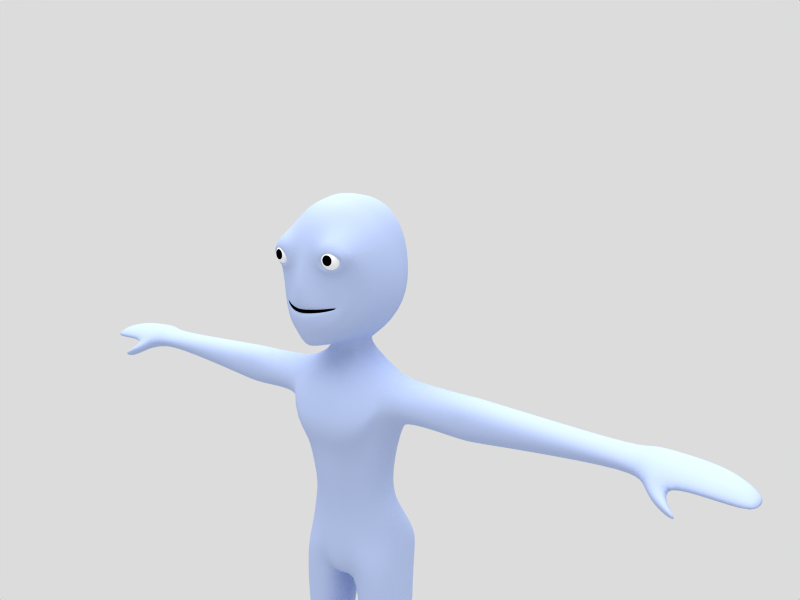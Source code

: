 # Source: tutorial_anim14.blend  (saved by Blender 2.45.0; exported with 4.5.12 LTS)
import bpy
from mathutils import Matrix  # noqa: F401  (used for matrix-valued properties, if any)

bpy.ops.wm.read_factory_settings(use_empty=True)
scene = bpy.context.scene
scene.name = 'Scene'

# ---- collections
col_collection_1 = bpy.data.collections.new('Collection 1'); scene.collection.children.link(col_collection_1)
col_collection_2 = bpy.data.collections.new('Collection 2'); scene.collection.children.link(col_collection_2)

# ---- materials (node trees are filled in below, after node groups)
mat_body = bpy.data.materials.new('Body')
mat_body.alpha_threshold = 0.0
mat_body.diffuse_color = (0.702, 0.7647, 0.9176, 1.0)
mat_body.roughness = 0.0
mat_body.specular_intensity = 0.1
mat_body.line_color = (0.0, 0.0, 0.0, 1.0)
mat_mooth = bpy.data.materials.new('Mooth')
mat_mooth.alpha_threshold = 0.0
mat_mooth.diffuse_color = (0.0, 0.0, 0.0, 1.0)
mat_mooth.roughness = 0.0
mat_mooth.specular_intensity = 0.0
mat_mooth.line_color = (0.0, 0.0, 0.0, 1.0)
mat_eye = bpy.data.materials.new('Eye')
mat_eye.alpha_threshold = 0.0
mat_eye.diffuse_color = (1.0, 1.0, 1.0, 1.0)
mat_eye.roughness = 0.5
mat_eye.line_color = (0.0, 0.0, 0.0, 1.0)
mat_pupil = bpy.data.materials.new('Pupil')
mat_pupil.alpha_threshold = 0.0
mat_pupil.diffuse_color = (0.0, 0.0, 0.0, 1.0)
mat_pupil.roughness = 0.5
mat_pupil.specular_intensity = 0.0
mat_pupil.line_color = (0.0, 0.0, 0.0, 1.0)

# ---- material node trees

# ---- world
world_world = bpy.data.worlds.new('World'); scene.world = world_world
world_world.color = (0.8627, 0.8627, 0.8627)
world_world.use_sun_shadow = False
world_world.sun_shadow_jitter_overblur = 0.0
world_world.cycles.sampling_method = 'MANUAL'
world_world.cycles.sample_map_resolution = 256

# ---- cameras
cam_camera_001 = bpy.data.cameras.new('Camera.001')
cam_camera_001.passepartout_alpha = 0.2
cam_camera_001.clip_end = 100.0
cam_camera_001.lens = 35.0
cam_camera_001.show_passepartout = False
cam_camera_001.show_safe_areas = True
cam_camera_001.dof.focus_distance = 0.0
cam_camera_001.dof.aperture_fstop = 128.0

# ---- lights
light_lamp = bpy.data.lights.new('Lamp', 'SUN')
light_lamp.transmission_factor = 0.0
light_lamp.angle = 1.571
light_lamp.energy = 1.5
light_lamp.shadow_buffer_clip_start = 0.5
light_lamp.shadow_soft_size = 1.0
light_lamp.shadow_cascade_max_distance = 1000.0
light_lamp.cycles.use_multiple_importance_sampling = False

# ---- meshes
me_plane = bpy.data.meshes.new('Plane')
me_plane.from_pydata([(1.011, -0.124, 0.02748), (-1.011, -0.124, 0.02748), (0.7622, -0.19, 0.01633), (-0.7622, -0.19, 0.01633), (0.0, -0.4819, -0.04211), (2.045, 0.5853, 0.2499), (-2.045, 0.5853, 0.2499), (0.0, -0.4831, -0.06311), (0.6036, -0.1095, 1.693), (-0.6036, -0.1095, 1.693), (0.0, -0.7065, 1.347), (1.055, -0.1042, -0.9632), (-1.055, -0.1042, -0.9632), (2.584, 0.9032, 0.3542), (-2.584, 0.9032, 0.3542), (0.0, -0.4557, -1.049), (0.0, -0.2878, 2.648), (0.5328, 0.01689, 2.708), (-0.5328, 0.01689, 2.708), (2.866, 1.308, 0.4206), (-2.866, 1.308, 0.4206), (1.014, 0.09063, -1.315), (-1.014, 0.09063, -1.315), (0.0, -0.3878, -1.533), (0.0, 0.1193, 3.849), (0.8555, 0.09365, 3.908), (-0.8555, 0.09365, 3.908), (3.267, 1.839, 0.4987), (-3.267, 1.839, 0.4987), (0.8977, 0.5107, -1.867), (-0.8977, 0.5107, -1.867), (0.0, -0.2046, -2.366), (1.681, 0.3088, 0.1381), (-1.681, 0.3088, 0.1381), (1.959, 0.4955, -0.5387), (-1.959, 0.4955, -0.5387), (2.039, 0.6948, -0.8913), (-2.039, 0.6948, -0.8913), (2.261, 1.015, -1.223), (-2.261, 1.015, -1.223), (1.662, 0.3134, 0.163), (-1.662, 0.3134, 0.163), (2.201, 0.5605, 1.145), (-2.201, 0.5605, 1.145), (2.879, 1.011, 2.235), (-2.879, 1.011, 2.235), (3.282, 1.199, 3.587), (-3.282, 1.199, 3.587), (0.0, 0.678, 5.095), (1.072, 0.8155, 5.067), (-1.072, 0.8155, 5.067), (0.8173, 0.9152, -2.155), (-0.8173, 0.9152, -2.155), (0.0, 0.5304, -2.448), (3.73, 2.611, 0.5614), (-3.73, 2.611, 0.5614), (2.426, 1.643, -1.429), (-2.426, 1.643, -1.429), (3.409, 2.141, 3.759), (-3.409, 2.141, 3.759), (0.0, 1.649, 6.006), (1.159, 1.872, 5.985), (-1.159, 1.872, 5.985), (0.7258, 3.012, -2.584), (-0.7258, 3.012, -2.584), (0.0, 2.811, -2.626), (3.883, 3.776, 0.659), (-3.883, 3.776, 0.659), (2.62, 3.159, -1.642), (-2.62, 3.159, -1.642), (3.441, 3.344, 3.935), (-3.441, 3.344, 3.935), (1.131, 3.867, 6.452), (-1.131, 3.867, 6.452), (0.0, 3.772, 6.573), (1.188, 4.067, -2.534), (-1.188, 4.067, -2.534), (2.532, 4.684, -1.587), (-2.532, 4.684, -1.587), (3.672, 4.98, 0.7175), (-3.672, 4.98, 0.7175), (3.167, 4.697, 3.909), (-3.167, 4.697, 3.909), (1.289, 0.05926, 0.08488), (-1.289, 0.05926, 0.08488), (1.516, 0.219, 1.599), (-1.516, 0.219, 1.599), (1.594, 0.1532, 1.955), (-1.594, 0.1532, 1.955), (2.008, 0.2746, 4.335), (-2.008, 0.2746, 4.335), (2.155, 1.394, 4.865), (-2.155, 1.394, 4.865), (2.4, 2.606, 5.243), (-2.4, 2.606, 5.243), (2.395, 4.276, 5.528), (-2.395, 4.276, 5.528), (1.609, 0.5233, 2.923), (-1.609, 0.5233, 2.923), (1.726, 0.4682, 3.14), (-1.726, 0.4682, 3.14), (2.213, 0.6557, 2.807), (-2.213, 0.6557, 2.807), (2.359, 0.797, 3.175), (-2.359, 0.797, 3.175), (1.782, 0.5051, 2.719), (-1.782, 0.5051, 2.719), (2.031, 0.6142, 3.235), (-2.031, 0.6142, 3.235), (1.437, -0.1031, 3.154), (-1.437, -0.1031, 3.154), (1.344, -0.01385, 2.78), (-1.344, -0.01385, 2.78), (2.5, 0.3834, 2.609), (-2.5, 0.3834, 2.609), (2.706, 0.205, 3.264), (-2.706, 0.205, 3.264), (1.669, 0.03992, 2.47), (-1.669, 0.03992, 2.47), (1.955, -0.1156, 3.367), (-1.955, -0.1156, 3.367), (1.212, -0.07182, 3.596), (-1.212, -0.07182, 3.596), (1.052, -0.03265, 2.738), (-1.052, -0.03265, 2.738), (2.722, 0.6463, 2.487), (-2.722, 0.6463, 2.487), (3.027, 0.5529, 3.458), (-3.027, 0.5529, 3.458), (1.653, 0.03273, 2.252), (-1.653, 0.03273, 2.252), (1.954, 0.0282, 3.919), (-1.954, 0.0282, 3.919), (0.988, 5.937, 6.027), (-0.988, 5.937, 6.027), (0.0, 5.839, 6.166), (0.0, 5.371, -2.125), (0.4778, 5.262, -2.049), (-0.4778, 5.262, -2.049), (1.891, 6.344, -1.304), (-1.891, 6.344, -1.304), (2.577, 6.899, 0.7772), (-2.577, 6.899, 0.7772), (2.586, 6.683, 3.696), (-2.586, 6.683, 3.696), (1.904, 6.316, 5.167), (-1.904, 6.316, 5.167), (0.0, 7.264, -0.9304), (0.0, 8.308, 0.7621), (0.0, 8.454, 3.466), (0.0, 7.838, 4.852), (0.8385, 2.679, -0.5772), (-0.8385, 2.679, -0.5772), (0.0, 2.679, -0.6428), (0.9759, 2.679, -1.13), (-0.9759, 2.679, -1.13), (0.0, 2.679, -1.24), (1.316, 2.683, -0.9376), (-1.316, 2.683, -0.9376), (1.502, 2.703, -0.7339), (-1.502, 2.703, -0.7339), (1.377, 2.689, -0.5953), (-1.377, 2.689, -0.5953), (1.165, 2.679, -0.5769), (-1.165, 2.679, -0.5769), (0.7883, 0.2587, 0.2008), (-0.7883, 0.2587, 0.2008), (0.0, 0.001872, 0.1669), (0.0, -0.0359, -0.08691), (0.9938, 0.3285, -0.007552), (-0.9938, 0.3285, -0.007552), (1.506, 0.5735, 0.08982), (-1.506, 0.5735, 0.08982), (1.762, 0.7291, 0.1885), (-1.762, 0.7291, 0.1885), (1.512, 0.5823, 0.1751), (-1.512, 0.5823, 0.1751), (1.269, 0.4659, 0.1856), (-1.269, 0.4659, 0.1856), (0.7915, -0.2695, 0.452), (-0.7915, -0.2695, 0.452), (0.0, -0.6358, 0.5753), (1.023, -0.2021, -0.3781), (-1.023, -0.2021, -0.3781), (2.311, 0.7098, 0.3618), (-2.311, 0.7098, 0.3618), (0.0, -0.5631, -0.4735), (1.777, 0.4024, -0.1248), (-1.777, 0.4024, -0.1248), (1.901, 0.5002, 0.4267), (-1.901, 0.5002, 0.4267), (1.426, 0.146, 0.4516), (-1.426, 0.146, 0.4516), (0.7271, 3.016, -3.1), (-0.7271, 3.016, -3.1), (0.0, 2.858, -3.103), (1.129, 4.072, -3.084), (-1.129, 4.072, -3.084), (0.7323, 4.912, -3.104), (-0.7323, 4.912, -3.104), (0.0, 4.969, -3.103), (1.454, 1.406, -4.917), (-1.454, 1.406, -4.917), (0.0, 1.266, -5.024), (3.556, 4.16, -4.225), (-3.556, 4.16, -4.225), (1.459, 6.567, -4.804), (-1.459, 6.567, -4.804), (0.0, 6.447, -4.508), (0.0, 2.732, 6.295), (1.145, 2.889, 6.223), (-1.145, 2.889, 6.223), (1.038, 3.221, -2.553), (-1.038, 3.221, -2.553), (3.776, 4.39, 0.6888), (-3.776, 4.39, 0.6888), (2.575, 3.937, -1.614), (-2.575, 3.937, -1.614), (3.301, 4.034, 3.922), (-3.301, 4.034, 3.922), (2.398, 3.458, 5.388), (-2.398, 3.458, 5.388), (1.054, 3.185, -3.107), (-1.054, 3.185, -3.107), (3.319, 2.585, -4.932), (-3.319, 2.585, -4.932), (0.0, 4.806, 6.369), (1.06, 4.902, 6.239), (-1.06, 4.902, 6.239), (0.8942, 4.735, -2.328), (-0.8942, 4.735, -2.328), (3.125, 5.94, 0.7473), (-3.125, 5.94, 0.7473), (2.211, 5.547, -1.441), (-2.211, 5.547, -1.441), (2.876, 5.69, 3.802), (-2.876, 5.69, 3.802), (2.15, 5.296, 5.347), (-2.15, 5.296, 5.347), (0.9503, 4.781, -3.106), (-0.9503, 4.781, -3.106), (3.312, 5.426, -4.971), (-3.312, 5.426, -4.971), (1.587, 0.5376, -7.762), (-1.587, 0.5376, -7.762), (0.0, 0.5013, -7.697), (3.057, 1.241, -7.462), (-3.057, 1.241, -7.462), (0.9414, 6.588, -7.534), (-0.9414, 6.588, -7.534), (0.0, 6.192, -7.74), (2.17, 6.263, -6.84), (-2.17, 6.263, -6.84), (3.493, 2.223, -6.002), (-3.493, 2.223, -6.002), (3.268, 5.775, -6.006), (-3.268, 5.775, -6.006), (1.81, 5.838, -8.679), (-1.81, 5.838, -8.679), (3.208, 5.397, -7.097), (-3.208, 5.397, -7.097), (2.356, 2.038, -8.748), (-2.356, 2.038, -8.748), (3.342, 2.504, -7.067), (-3.342, 2.504, -7.067), (1.425, 1.324, -8.954), (-1.425, 1.324, -8.954), (0.0, 1.106, -8.981), (0.7809, 6.16, -8.977), (-0.7809, 6.16, -8.977), (0.0, 5.803, -8.988), (1.402, 5.439, -11.8), (-1.402, 5.439, -11.8), (2.184, 5.123, -11.87), (-2.184, 5.123, -11.87), (1.809, 2.113, -11.64), (-1.809, 2.113, -11.64), (2.487, 2.933, -11.75), (-2.487, 2.933, -11.75), (0.0, 1.342, -11.16), (0.7391, 1.577, -11.28), (-0.7391, 1.577, -11.28), (0.0, 5.373, -11.17), (0.696, 5.727, -11.63), (-0.696, 5.727, -11.63), (3.568, 4.013, -7.786), (-3.568, 4.013, -7.786), (2.541, 3.96, -11.79), (-2.541, 3.96, -11.79), (5.123, 4.156, -4.417), (-5.123, 4.156, -4.417), (4.964, 2.881, -5.116), (-4.964, 2.881, -5.116), (4.958, 5.167, -5.11), (-4.958, 5.167, -5.11), (4.911, 2.529, -6.01), (-4.911, 2.529, -6.01), (4.92, 5.49, -6.007), (-4.92, 5.49, -6.007), (4.869, 5.167, -6.646), (-4.869, 5.167, -6.646), (4.875, 2.848, -6.644), (-4.875, 2.848, -6.644), (4.964, 4.049, -7.243), (-4.964, 4.049, -7.243), (8.312, 4.21, -4.601), (-8.312, 4.21, -4.601), (8.128, 3.065, -5.118), (-8.128, 3.065, -5.118), (8.111, 5.178, -5.105), (-8.111, 5.178, -5.105), (8.126, 2.869, -6.199), (-8.126, 2.869, -6.199), (8.12, 5.497, -6.178), (-8.12, 5.497, -6.178), (8.087, 5.185, -6.927), (-8.087, 5.185, -6.927), (8.104, 3.087, -6.944), (-8.104, 3.087, -6.944), (8.204, 4.142, -7.482), (-8.204, 4.142, -7.482), (9.327, 4.202, -4.603), (-9.327, 4.202, -4.603), (9.145, 3.064, -5.118), (-9.145, 3.064, -5.118), (9.128, 5.178, -5.104), (-9.128, 5.178, -5.104), (9.143, 2.87, -6.197), (-9.143, 2.87, -6.197), (9.137, 5.497, -6.177), (-9.137, 5.497, -6.177), (9.105, 5.186, -6.923), (-9.105, 5.186, -6.923), (9.123, 3.09, -6.94), (-9.123, 3.09, -6.94), (9.221, 4.137, -7.482), (-9.221, 4.137, -7.482), (12.98, 4.129, -4.795), (-12.98, 4.129, -4.795), (12.83, 3.198, -5.186), (-12.83, 3.198, -5.186), (12.83, 4.881, -5.176), (-12.83, 4.881, -5.176), (12.79, 2.956, -5.858), (-12.79, 2.956, -5.858), (12.8, 5.121, -5.843), (-12.8, 5.121, -5.843), (12.76, 4.881, -6.547), (-12.76, 4.881, -6.547), (12.77, 3.193, -6.558), (-12.77, 3.193, -6.558), (12.83, 4.058, -6.993), (-12.83, 4.058, -6.993), (18.84, 4.078, -5.103), (-18.84, 4.078, -5.103), (18.76, 3.347, -5.339), (-18.76, 3.347, -5.339), (18.76, 4.551, -5.333), (-18.76, 4.551, -5.333), (18.74, 3.026, -5.746), (-18.74, 3.026, -5.746), (18.74, 4.696, -5.737), (-18.74, 4.696, -5.737), (18.71, 4.551, -6.139), (-18.71, 4.551, -6.139), (18.72, 3.366, -6.156), (-18.72, 3.366, -6.156), (18.76, 3.994, -6.35), (-18.76, 3.994, -6.35), (8.638, 3.076, -5.116), (-8.638, 3.076, -5.116), (8.82, 4.212, -4.601), (-8.82, 4.212, -4.601), (8.621, 5.181, -5.103), (-8.621, 5.181, -5.103), (8.637, 2.957, -6.194), (-8.637, 2.957, -6.194), (8.63, 5.899, -6.183), (-8.63, 5.899, -6.183), (8.599, 5.189, -6.919), (-8.599, 5.189, -6.919), (8.617, 3.115, -6.936), (-8.617, 3.115, -6.936), (8.717, 4.147, -7.474), (-8.717, 4.147, -7.474), (19.38, 3.945, -4.762), (-19.38, 3.945, -4.762), (19.21, 2.909, -5.088), (-19.21, 2.909, -5.088), (19.21, 4.906, -5.079), (-19.21, 4.906, -5.079), (19.68, 2.027, -5.808), (-19.68, 2.027, -5.808), (19.17, 5.153, -5.76), (-19.17, 5.153, -5.76), (19.1, 4.907, -6.259), (-19.1, 4.907, -6.259), (19.63, 2.815, -6.459), (-19.63, 2.815, -6.459), (19.19, 3.988, -6.495), (-19.19, 3.988, -6.495), (24.39, 3.794, -5.446), (-24.39, 3.794, -5.446), (24.32, 2.932, -5.549), (-24.32, 2.932, -5.549), (23.43, 4.573, -5.484), (-23.43, 4.573, -5.484), (24.22, 2.335, -6.047), (-24.22, 2.335, -6.047), (23.45, 4.798, -5.88), (-23.45, 4.798, -5.88), (24.0, 4.509, -6.168), (-24.0, 4.509, -6.168), (25.01, 2.839, -6.357), (-25.01, 2.839, -6.357), (25.06, 3.753, -6.278), (-25.06, 3.753, -6.278), (20.81, 2.712, -5.203), (-20.81, 2.712, -5.203), (20.93, 3.957, -4.856), (-20.93, 3.957, -4.856), (20.79, 4.918, -5.17), (-20.79, 4.918, -5.17), (20.66, 2.106, -5.865), (-20.66, 2.106, -5.865), (20.78, 5.164, -5.672), (-20.78, 5.164, -5.672), (20.79, 4.919, -5.981), (-20.79, 4.919, -5.981), (20.62, 2.978, -6.154), (-20.62, 2.978, -6.154), (20.94, 3.864, -6.054), (-20.94, 3.864, -6.054), (22.67, 2.811, -5.284), (-22.67, 2.811, -5.284), (22.73, 3.895, -5.031), (-22.73, 3.895, -5.031), (22.34, 4.84, -5.243), (-22.34, 4.84, -5.243), (22.57, 2.006, -5.881), (-22.57, 2.006, -5.881), (22.26, 5.062, -5.644), (-22.26, 5.062, -5.644), (22.35, 4.822, -5.961), (-22.35, 4.822, -5.961), (22.58, 2.781, -6.077), (-22.58, 2.781, -6.077), (22.73, 3.785, -5.98), (-22.73, 3.785, -5.98), (21.13, 1.347, -6.366), (-21.13, 1.347, -6.366), (21.02, 2.0, -6.61), (-21.02, 2.0, -6.61), (20.14, 2.134, -6.768), (-20.14, 2.134, -6.768), (20.17, 1.519, -6.291), (-20.17, 1.519, -6.291), (21.18, 1.674, -7.17), (-21.18, 1.674, -7.17), (21.2, 1.275, -6.84), (-21.2, 1.275, -6.84), (21.75, 1.192, -6.874), (-21.75, 1.192, -6.874), (21.73, 1.59, -7.124), (-21.73, 1.59, -7.124), (1.737, 5.399, -13.56), (-1.737, 5.399, -13.56), (2.646, 4.988, -13.44), (-2.646, 4.988, -13.44), (1.802, 2.359, -13.54), (-1.802, 2.359, -13.54), (2.688, 2.9, -13.43), (-2.688, 2.9, -13.43), (0.0, 1.734, -13.98), (0.7267, 1.935, -13.84), (-0.7267, 1.935, -13.84), (0.0, 5.28, -14.45), (0.7727, 5.702, -14.05), (-0.7727, 5.702, -14.05), (3.415, 3.923, -13.57), (-3.415, 3.923, -13.57), (2.496, 7.047, -16.48), (-2.496, 7.047, -16.48), (3.42, 6.304, -15.71), (-3.42, 6.304, -15.71), (2.152, 2.282, -15.77), (-2.152, 2.282, -15.77), (2.979, 2.846, -15.44), (-2.979, 2.846, -15.44), (0.0, 1.38, -16.89), (1.093, 1.761, -16.33), (-1.093, 1.761, -16.33), (0.0, 6.833, -16.61), (1.166, 7.487, -16.8), (-1.166, 7.487, -16.8), (3.658, 3.936, -14.94), (-3.658, 3.936, -14.94), (1.012, 2.268, -18.2), (-1.012, 2.268, -18.2), (0.0, 1.675, -18.36), (0.9298, 6.83, -18.48), (-0.9298, 6.83, -18.48), (0.0, 6.708, -17.59), (3.443, 6.025, -17.27), (-3.443, 6.025, -17.27), (2.418, 6.476, -18.11), (-2.418, 6.476, -18.11), (3.105, 2.235, -17.1), (-3.105, 2.235, -17.1), (3.473, 2.77, -17.0), (-3.473, 2.77, -17.0), (2.336, 1.947, -17.41), (-2.336, 1.947, -17.41), (3.707, 3.928, -16.8), (-3.707, 3.928, -16.8), (0.5632, 3.686, -18.36), (-0.5632, 3.686, -18.36), (0.0, 3.532, -18.54), (3.261, 3.069, -39.62), (-3.261, 3.069, -39.62), (3.296, 3.247, -39.77), (-3.296, 3.247, -39.77), (2.654, 2.924, -39.41), (-2.654, 2.924, -39.41), (3.671, 3.776, -39.87), (-3.671, 3.776, -39.87), (3.092, 4.668, -39.79), (-3.092, 4.668, -39.79), (1.995, 3.042, -39.57), (-1.995, 3.042, -39.57), (2.175, 4.661, -39.82), (-2.175, 4.661, -39.82), (1.634, 3.749, -39.97), (-1.634, 3.749, -39.97), (2.701, 4.983, -39.37), (-2.701, 4.983, -39.37), (3.13, 2.183, -20.89), (-3.13, 2.183, -20.89), (3.64, 2.676, -20.86), (-3.64, 2.676, -20.86), (2.36, 1.953, -20.91), (-2.36, 1.953, -20.91), (4.077, 3.873, -20.86), (-4.077, 3.873, -20.86), (3.652, 5.431, -20.86), (-3.652, 5.431, -20.86), (1.293, 2.178, -20.87), (-1.293, 2.178, -20.87), (1.4, 5.59, -20.85), (-1.4, 5.59, -20.85), (0.4674, 3.802, -20.86), (-0.4674, 3.802, -20.86), (2.683, 5.923, -20.86), (-2.683, 5.923, -20.86), (2.99, 2.579, -26.81), (-2.99, 2.579, -26.81), (3.365, 2.986, -26.81), (-3.365, 2.986, -26.81), (2.431, 2.161, -26.81), (-2.431, 2.161, -26.81), (3.691, 3.83, -26.81), (-3.691, 3.83, -26.81), (3.396, 4.966, -26.82), (-3.396, 4.966, -26.82), (1.653, 2.612, -26.81), (-1.653, 2.612, -26.81), (1.885, 5.111, -26.81), (-1.885, 5.111, -26.81), (1.33, 3.795, -26.81), (-1.33, 3.795, -26.81), (2.748, 5.214, -26.82), (-2.748, 5.214, -26.82), (2.981, 2.641, -27.18), (-2.981, 2.641, -27.18), (3.358, 3.035, -27.18), (-3.358, 3.035, -27.18), (2.418, 2.394, -27.18), (-2.418, 2.394, -27.18), (3.686, 3.851, -27.19), (-3.686, 3.851, -27.19), (3.392, 4.966, -27.19), (-3.392, 4.966, -27.19), (1.633, 2.672, -27.17), (-1.633, 2.672, -27.17), (1.864, 5.111, -27.19), (-1.864, 5.111, -27.19), (1.301, 3.825, -27.18), (-1.301, 3.825, -27.18), (2.738, 5.33, -27.19), (-2.738, 5.33, -27.19), (2.992, 2.529, -26.36), (-2.992, 2.529, -26.36), (3.366, 2.951, -26.36), (-3.366, 2.951, -26.36), (2.436, 2.295, -26.36), (-2.436, 2.295, -26.36), (3.69, 3.826, -26.36), (-3.69, 3.826, -26.36), (3.396, 4.966, -26.36), (-3.396, 4.966, -26.36), (1.667, 2.562, -26.36), (-1.667, 2.562, -26.36), (1.9, 5.111, -26.36), (-1.9, 5.111, -26.36), (1.353, 3.782, -26.36), (-1.353, 3.782, -26.36), (2.751, 5.33, -26.37), (-2.751, 5.33, -26.37), (2.987, 2.813, -29.96), (-2.987, 2.813, -29.96), (3.46, 3.23, -29.98), (-3.46, 3.23, -29.98), (2.351, 2.581, -29.95), (-2.351, 2.581, -29.95), (3.879, 4.082, -30.0), (-3.879, 4.082, -30.0), (3.517, 5.302, -30.02), (-3.517, 5.302, -30.02), (1.518, 2.807, -29.95), (-1.518, 2.807, -29.95), (1.558, 5.477, -30.01), (-1.558, 5.477, -30.01), (0.8264, 4.055, -29.98), (-0.8264, 4.055, -29.98), (2.69, 5.726, -30.03), (-2.69, 5.726, -30.03), (4.433, 0.9494, -39.98), (-4.433, 0.9494, -39.98), (2.73, 0.9457, -39.63), (-2.73, 0.9457, -39.63), (1.896, 0.8519, -39.86), (-1.896, 0.8519, -39.86), (2.497, -1.176, -40.18), (-2.497, -1.176, -40.18), (4.77, -0.7042, -40.43), (-4.77, -0.7042, -40.43), (1.575, -0.8851, -40.35), (-1.575, -0.8851, -40.35), (2.513, -2.099, -40.42), (-2.513, -2.099, -40.42), (4.492, -1.536, -40.58), (-4.492, -1.536, -40.58), (1.787, -1.914, -40.5), (-1.787, -1.914, -40.5), (4.492, -2.18, -41.07), (-4.492, -2.18, -41.07), (2.515, -2.743, -40.99), (-2.515, -2.743, -40.99), (1.702, -2.431, -40.99), (-1.702, -2.431, -40.99), (5.044, -0.8082, -41.08), (-5.044, -0.8082, -41.08), (2.508, -1.016, -40.98), (-2.508, -1.016, -40.98), (1.312, -0.9056, -41.01), (-1.312, -0.9056, -41.01), (4.811, 0.9453, -41.08), (-4.811, 0.9453, -41.08), (2.503, 0.853, -40.87), (-2.503, 0.853, -40.87), (1.816, 0.9465, -40.88), (-1.816, 0.9465, -40.88), (2.515, 2.845, -40.99), (-2.515, 2.845, -40.99), (4.082, 2.947, -41.0), (-4.082, 2.947, -41.0), (1.799, 3.006, -40.99), (-1.799, 3.006, -40.99), (3.989, 4.681, -40.99), (-3.989, 4.681, -40.99), (2.694, 5.566, -41.01), (-2.694, 5.566, -41.01), (1.68, 4.584, -40.99), (-1.68, 4.584, -40.99), (3.882, 3.844, -40.99), (-3.882, 3.844, -40.99), (2.562, 3.876, -40.99), (-2.562, 3.876, -40.99), (1.799, 3.873, -41.0), (-1.799, 3.873, -41.0), (4.041, 3.195, -40.99), (-4.041, 3.195, -40.99), (2.531, 3.191, -40.99), (-2.531, 3.191, -40.99), (1.802, 3.296, -40.99), (-1.802, 3.296, -40.99), (3.068, 3.127, -39.18), (-3.068, 3.127, -39.18), (3.164, 3.309, -39.18), (-3.164, 3.309, -39.18), (2.65, 2.979, -39.17), (-2.65, 2.979, -39.17), (3.298, 3.789, -39.17), (-3.298, 3.789, -39.17), (3.109, 4.636, -39.18), (-3.109, 4.636, -39.18), (2.04, 3.101, -39.18), (-2.04, 3.101, -39.18), (2.151, 4.694, -39.18), (-2.151, 4.694, -39.18), (1.833, 3.762, -39.17), (-1.833, 3.762, -39.17), (2.701, 5.013, -39.17), (-2.701, 5.013, -39.17)], [], [(10, 8, 17, 16), (18, 9, 10, 16), (15, 23, 21, 11), (22, 23, 15, 12), (16, 17, 25, 24), (26, 18, 16, 24), (23, 31, 29, 21), (30, 31, 23, 22), (13, 34, 36, 19), (37, 35, 14, 20), (34, 11, 21, 36), (22, 12, 35, 37), (19, 36, 38, 27), (39, 37, 20, 28), (36, 21, 29, 38), (30, 22, 37, 39), (13, 19, 44, 42), (45, 20, 14, 43), (19, 27, 46, 44), (47, 28, 20, 45), (25, 49, 48, 24), (48, 50, 26, 24), (31, 53, 51, 29), (52, 53, 31, 30), (38, 56, 54, 27), (55, 57, 39, 28), (29, 51, 56, 38), (57, 52, 30, 39), (27, 54, 58, 46), (59, 55, 28, 47), (49, 61, 60, 48), (60, 62, 50, 48), (53, 65, 63, 51), (64, 65, 53, 52), (56, 68, 66, 54), (67, 69, 57, 55), (51, 63, 68, 56), (69, 64, 52, 57), (54, 66, 70, 58), (71, 67, 55, 59), (42, 44, 87, 85), (88, 45, 43, 86), (85, 87, 17, 8), (18, 88, 86, 9), (46, 58, 91, 89), (92, 59, 47, 90), (89, 91, 49, 25), (50, 92, 90, 26), (58, 70, 93, 91), (94, 71, 59, 92), (91, 93, 61, 49), (62, 94, 92, 50), (109, 111, 97, 99), (98, 112, 110, 100), (113, 115, 103, 101), (104, 116, 114, 102), (111, 117, 105, 97), (106, 118, 112, 98), (117, 113, 101, 105), (102, 114, 118, 106), (119, 109, 99, 107), (100, 110, 120, 108), (115, 119, 107, 103), (108, 120, 116, 104), (25, 17, 123, 121), (124, 18, 26, 122), (121, 123, 111, 109), (112, 124, 122, 110), (44, 46, 127, 125), (128, 47, 45, 126), (125, 127, 115, 113), (116, 128, 126, 114), (17, 87, 129, 123), (130, 88, 18, 124), (123, 129, 117, 111), (118, 130, 124, 112), (87, 44, 125, 129), (126, 45, 88, 130), (129, 125, 113, 117), (114, 126, 130, 118), (89, 25, 121, 131), (122, 26, 90, 132), (131, 121, 109, 119), (110, 122, 132, 120), (46, 89, 131, 127), (132, 90, 47, 128), (127, 131, 119, 115), (120, 132, 128, 116), (139, 147, 148, 141), (148, 147, 140, 142), (141, 148, 149, 143), (149, 148, 142, 144), (143, 149, 150, 145), (150, 149, 144, 146), (133, 145, 150), (150, 146, 134), (133, 150, 135), (135, 150, 134), (137, 147, 139), (140, 147, 138), (136, 147, 137), (138, 147, 136), (157, 159, 161), (162, 160, 158), (154, 157, 161, 163), (162, 158, 155, 164), (151, 154, 163), (164, 155, 152), (151, 153, 156, 154), (156, 153, 152, 155), (2, 4, 167, 165), (167, 4, 3, 166), (165, 167, 153, 151), (153, 167, 166, 152), (7, 0, 169, 168), (170, 1, 7, 168), (168, 169, 154, 156), (155, 170, 168, 156), (0, 32, 171, 169), (172, 33, 1, 170), (169, 171, 157, 154), (158, 172, 170, 155), (32, 5, 173, 171), (174, 6, 33, 172), (171, 173, 159, 157), (160, 174, 172, 158), (5, 40, 175, 173), (176, 41, 6, 174), (173, 175, 161, 159), (162, 176, 174, 160), (83, 2, 165, 177), (166, 3, 84, 178), (177, 165, 151, 163), (152, 166, 178, 164), (40, 83, 177, 175), (178, 84, 41, 176), (175, 177, 163, 161), (164, 178, 176, 162), (4, 2, 179, 181), (180, 3, 4, 181), (181, 179, 8, 10), (9, 180, 181, 10), (0, 7, 186, 182), (186, 7, 1, 183), (182, 186, 15, 11), (15, 186, 183, 12), (5, 32, 187, 184), (188, 33, 6, 185), (184, 187, 34, 13), (35, 188, 185, 14), (11, 34, 187, 182), (188, 35, 12, 183), (32, 0, 182, 187), (183, 1, 33, 188), (40, 5, 184, 189), (185, 6, 41, 190), (189, 184, 13, 42), (14, 185, 190, 43), (83, 40, 189, 191), (190, 41, 84, 192), (191, 189, 42, 85), (43, 190, 192, 86), (2, 83, 191, 179), (192, 84, 3, 180), (179, 191, 85, 8), (86, 192, 180, 9), (63, 65, 195, 193), (195, 65, 64, 194), (136, 137, 198, 200), (199, 138, 136, 200), (193, 195, 203, 201), (203, 195, 194, 202), (200, 198, 206, 208), (207, 199, 200, 208), (61, 210, 209, 60), (209, 211, 62, 60), (210, 72, 74, 209), (74, 73, 211, 209), (68, 216, 214, 66), (215, 217, 69, 67), (216, 77, 79, 214), (80, 78, 217, 215), (63, 212, 216, 68), (217, 213, 64, 69), (212, 75, 77, 216), (78, 76, 213, 217), (66, 214, 218, 70), (219, 215, 67, 71), (214, 79, 81, 218), (82, 80, 215, 219), (70, 218, 220, 93), (221, 219, 71, 94), (218, 81, 95, 220), (96, 82, 219, 221), (93, 220, 210, 61), (211, 221, 94, 62), (220, 95, 72, 210), (73, 96, 221, 211), (75, 212, 222, 196), (223, 213, 76, 197), (212, 63, 193, 222), (194, 64, 213, 223), (196, 222, 224, 204), (225, 223, 197, 205), (222, 193, 201, 224), (202, 194, 223, 225), (72, 227, 226, 74), (226, 228, 73, 74), (227, 133, 135, 226), (135, 134, 228, 226), (77, 233, 231, 79), (232, 234, 78, 80), (233, 139, 141, 231), (142, 140, 234, 232), (75, 229, 233, 77), (234, 230, 76, 78), (229, 137, 139, 233), (140, 138, 230, 234), (79, 231, 235, 81), (236, 232, 80, 82), (231, 141, 143, 235), (144, 142, 232, 236), (95, 237, 227, 72), (228, 238, 96, 73), (237, 145, 133, 227), (134, 146, 238, 228), (81, 235, 237, 95), (238, 236, 82, 96), (235, 143, 145, 237), (146, 144, 236, 238), (137, 229, 239, 198), (240, 230, 138, 199), (229, 75, 196, 239), (197, 76, 230, 240), (198, 239, 241, 206), (242, 240, 199, 207), (239, 196, 204, 241), (205, 197, 240, 242), (201, 203, 245, 243), (245, 203, 202, 244), (224, 201, 243, 246), (244, 202, 225, 247), (208, 206, 248, 250), (249, 207, 208, 250), (206, 241, 251, 248), (252, 242, 207, 249), (241, 255, 251), (252, 256, 242), (224, 246, 253), (254, 247, 225), (251, 255, 259, 257), (260, 256, 252, 258), (253, 246, 261, 263), (262, 247, 254, 264), (243, 245, 267, 265), (267, 245, 244, 266), (250, 248, 268, 270), (269, 249, 250, 270), (243, 265, 261, 246), (262, 266, 244, 247), (248, 251, 257, 268), (258, 252, 249, 269), (257, 259, 273, 271), (274, 260, 258, 272), (263, 261, 275, 277), (276, 262, 264, 278), (265, 267, 279, 280), (279, 267, 266, 281), (270, 268, 283, 282), (284, 269, 270, 282), (261, 265, 280, 275), (281, 266, 262, 276), (268, 257, 271, 283), (272, 258, 269, 284), (263, 277, 287, 285), (288, 278, 264, 286), (285, 287, 273, 259), (274, 288, 286, 260), (204, 224, 291, 289), (292, 225, 205, 290), (241, 204, 289, 293), (290, 205, 242, 294), (224, 253, 295, 291), (296, 254, 225, 292), (255, 241, 293, 297), (294, 242, 256, 298), (259, 255, 297, 299), (298, 256, 260, 300), (253, 263, 301, 295), (302, 264, 254, 296), (259, 299, 303, 285), (304, 300, 260, 286), (285, 303, 301, 263), (302, 304, 286, 264), (289, 291, 307, 305), (308, 292, 290, 306), (293, 289, 305, 309), (306, 290, 294, 310), (291, 295, 311, 307), (312, 296, 292, 308), (297, 293, 309, 313), (310, 294, 298, 314), (299, 297, 313, 315), (314, 298, 300, 316), (295, 301, 317, 311), (318, 302, 296, 312), (299, 315, 319, 303), (320, 316, 300, 304), (303, 319, 317, 301), (318, 320, 304, 302), (321, 323, 339, 337), (340, 324, 322, 338), (325, 321, 337, 341), (338, 322, 326, 342), (323, 327, 343, 339), (344, 328, 324, 340), (329, 325, 341, 345), (342, 326, 330, 346), (331, 329, 345, 347), (346, 330, 332, 348), (327, 333, 349, 343), (350, 334, 328, 344), (331, 347, 351, 335), (352, 348, 332, 336), (335, 351, 349, 333), (350, 352, 336, 334), (337, 339, 355, 353), (356, 340, 338, 354), (341, 337, 353, 357), (354, 338, 342, 358), (339, 343, 359, 355), (360, 344, 340, 356), (345, 341, 357, 361), (358, 342, 346, 362), (347, 345, 361, 363), (362, 346, 348, 364), (343, 349, 365, 359), (366, 350, 344, 360), (347, 363, 367, 351), (368, 364, 348, 352), (351, 367, 365, 349), (366, 368, 352, 350), (307, 369, 371, 305), (372, 370, 308, 306), (369, 323, 321, 371), (322, 324, 370, 372), (305, 371, 373, 309), (374, 372, 306, 310), (371, 321, 325, 373), (326, 322, 372, 374), (311, 375, 369, 307), (370, 376, 312, 308), (375, 327, 323, 369), (324, 328, 376, 370), (309, 373, 377, 313), (378, 374, 310, 314), (373, 325, 329, 377), (330, 326, 374, 378), (313, 377, 379, 315), (380, 378, 314, 316), (377, 329, 331, 379), (332, 330, 378, 380), (317, 381, 375, 311), (376, 382, 318, 312), (381, 333, 327, 375), (328, 334, 382, 376), (319, 315, 379, 383), (380, 316, 320, 384), (383, 379, 331, 335), (332, 380, 384, 336), (317, 319, 383, 381), (384, 320, 318, 382), (381, 383, 335, 333), (336, 384, 382, 334), (353, 355, 387, 385), (388, 356, 354, 386), (357, 353, 385, 389), (386, 354, 358, 390), (355, 359, 391, 387), (392, 360, 356, 388), (361, 357, 389, 393), (390, 358, 362, 394), (363, 361, 393, 395), (394, 362, 364, 396), (359, 365, 397, 391), (398, 366, 360, 392), (367, 363, 395, 399), (396, 364, 368, 400), (365, 367, 399, 397), (400, 368, 366, 398), (387, 417, 419, 385), (420, 418, 388, 386), (385, 419, 421, 389), (422, 420, 386, 390), (391, 423, 417, 387), (418, 424, 392, 388), (389, 421, 425, 393), (426, 422, 390, 394), (393, 425, 427, 395), (428, 426, 394, 396), (395, 427, 431, 399), (432, 428, 396, 400), (399, 431, 429, 397), (430, 432, 400, 398), (417, 433, 435, 419), (436, 434, 418, 420), (433, 403, 401, 435), (402, 404, 434, 436), (419, 435, 437, 421), (438, 436, 420, 422), (435, 401, 405, 437), (406, 402, 436, 438), (423, 439, 433, 417), (434, 440, 424, 418), (439, 407, 403, 433), (404, 408, 440, 434), (421, 437, 441, 425), (442, 438, 422, 426), (437, 405, 409, 441), (410, 406, 438, 442), (425, 441, 443, 427), (444, 442, 426, 428), (441, 409, 411, 443), (412, 410, 442, 444), (429, 445, 439, 423), (440, 446, 430, 424), (445, 413, 407, 439), (408, 414, 446, 440), (427, 443, 447, 431), (448, 444, 428, 432), (443, 411, 415, 447), (416, 412, 444, 448), (431, 447, 445, 429), (446, 448, 432, 430), (447, 415, 413, 445), (414, 416, 448, 446), (401, 415, 405), (406, 416, 402), (429, 423, 449, 451), (450, 424, 430, 452), (397, 429, 451, 453), (452, 430, 398, 454), (423, 391, 455, 449), (456, 392, 424, 450), (391, 397, 453, 455), (454, 398, 392, 456), (455, 453, 457, 459), (458, 454, 456, 460), (449, 455, 459, 461), (460, 456, 450, 462), (453, 451, 463, 457), (464, 452, 454, 458), (451, 449, 461, 463), (462, 450, 452, 464), (457, 463, 461, 459), (462, 464, 458, 460), (415, 411, 409), (410, 412, 416), (415, 409, 405), (406, 410, 416), (403, 407, 413), (414, 408, 404), (415, 401, 403, 413), (404, 402, 416, 414), (271, 273, 467, 465), (468, 274, 272, 466), (277, 275, 469, 471), (470, 276, 278, 472), (280, 279, 473, 474), (473, 279, 281, 475), (282, 283, 477, 476), (478, 284, 282, 476), (275, 280, 474, 469), (475, 281, 276, 470), (283, 271, 465, 477), (466, 272, 284, 478), (287, 277, 471, 479), (472, 278, 288, 480), (273, 287, 479, 467), (480, 288, 274, 468), (465, 467, 483, 481), (484, 468, 466, 482), (471, 469, 485, 487), (486, 470, 472, 488), (474, 473, 489, 490), (489, 473, 475, 491), (476, 477, 493, 492), (494, 478, 476, 492), (469, 474, 490, 485), (491, 475, 470, 486), (477, 465, 481, 493), (482, 466, 478, 494), (479, 471, 487, 495), (488, 472, 480, 496), (467, 479, 495, 483), (496, 480, 468, 484), (490, 489, 499, 497), (499, 489, 491, 498), (492, 493, 500, 502), (501, 494, 492, 502), (481, 483, 503, 505), (504, 484, 482, 506), (487, 485, 507, 509), (508, 486, 488, 510), (485, 490, 511, 507), (512, 491, 486, 508), (493, 481, 505, 500), (506, 482, 494, 501), (495, 487, 509, 513), (510, 488, 496, 514), (483, 495, 513, 503), (514, 496, 484, 504), (490, 497, 511), (512, 498, 491), (499, 517, 515, 497), (516, 517, 499, 498), (517, 502, 500, 515), (501, 502, 517, 516), (507, 536, 538, 509), (539, 537, 508, 510), (511, 540, 536, 507), (537, 541, 512, 508), (509, 538, 542, 513), (543, 539, 510, 514), (513, 542, 544, 503), (545, 543, 514, 504), (497, 546, 540, 511), (541, 547, 498, 512), (500, 548, 550, 515), (551, 549, 501, 516), (515, 550, 546, 497), (547, 551, 516, 498), (503, 544, 552, 505), (553, 545, 504, 506), (505, 552, 548, 500), (549, 553, 506, 501), (554, 572, 574, 556), (575, 573, 555, 557), (558, 576, 572, 554), (573, 577, 559, 555), (556, 574, 578, 560), (579, 575, 557, 561), (560, 578, 580, 562), (581, 579, 561, 563), (564, 582, 576, 558), (577, 583, 565, 559), (566, 584, 586, 568), (587, 585, 567, 569), (568, 586, 582, 564), (583, 587, 569, 565), (562, 580, 588, 570), (589, 581, 563, 571), (570, 588, 584, 566), (585, 589, 571, 567), (536, 590, 592, 538), (593, 591, 537, 539), (590, 554, 556, 592), (557, 555, 591, 593), (540, 594, 590, 536), (591, 595, 541, 537), (594, 558, 554, 590), (555, 559, 595, 591), (538, 592, 596, 542), (597, 593, 539, 543), (592, 556, 560, 596), (561, 557, 593, 597), (542, 596, 598, 544), (599, 597, 543, 545), (596, 560, 562, 598), (563, 561, 597, 599), (546, 600, 594, 540), (595, 601, 547, 541), (600, 564, 558, 594), (559, 565, 601, 595), (548, 602, 604, 550), (605, 603, 549, 551), (602, 566, 568, 604), (569, 567, 603, 605), (550, 604, 600, 546), (601, 605, 551, 547), (604, 568, 564, 600), (565, 569, 605, 601), (544, 598, 606, 552), (607, 599, 545, 553), (598, 562, 570, 606), (571, 563, 599, 607), (552, 606, 602, 548), (603, 607, 553, 549), (606, 570, 566, 602), (567, 571, 607, 603), (572, 608, 610, 574), (611, 609, 573, 575), (576, 612, 608, 572), (609, 613, 577, 573), (574, 610, 614, 578), (615, 611, 575, 579), (578, 614, 616, 580), (617, 615, 579, 581), (582, 618, 612, 576), (613, 619, 583, 577), (584, 620, 622, 586), (623, 621, 585, 587), (586, 622, 618, 582), (619, 623, 587, 583), (580, 616, 624, 588), (625, 617, 581, 589), (588, 624, 620, 584), (621, 625, 589, 585), (518, 522, 628, 626), (629, 523, 519, 627), (522, 528, 630, 628), (631, 529, 523, 629), (626, 628, 632, 634), (633, 629, 627, 635), (628, 630, 636, 632), (637, 631, 629, 633), (634, 632, 638, 640), (639, 633, 635, 641), (632, 636, 642, 638), (643, 637, 633, 639), (640, 638, 646, 644), (647, 639, 641, 645), (638, 642, 648, 646), (649, 643, 639, 647), (644, 646, 652, 650), (653, 647, 645, 651), (646, 648, 654, 652), (655, 649, 647, 653), (650, 652, 658, 656), (659, 653, 651, 657), (652, 654, 660, 658), (661, 655, 653, 659), (656, 658, 662, 664), (663, 659, 657, 665), (658, 660, 666, 662), (667, 661, 659, 663), (534, 526, 668, 670), (669, 527, 535, 671), (530, 534, 670, 672), (671, 535, 531, 673), (676, 670, 668, 674), (669, 671, 677, 675), (678, 672, 670, 676), (671, 673, 679, 677), (662, 682, 680, 664), (681, 683, 663, 665), (682, 676, 674, 680), (675, 677, 683, 681), (666, 684, 682, 662), (683, 685, 667, 663), (684, 678, 676, 682), (677, 679, 685, 683), (524, 674, 668, 526), (669, 675, 525, 527), (520, 680, 674, 524), (675, 681, 521, 525), (518, 664, 680, 520), (681, 665, 519, 521), (518, 626, 656, 664), (657, 627, 519, 665), (626, 634, 650, 656), (651, 635, 627, 657), (634, 640, 644, 650), (645, 641, 635, 651), (530, 672, 678, 532), (679, 673, 531, 533), (528, 532, 678, 684), (679, 533, 529, 685), (528, 684, 666), (667, 685, 529), (528, 666, 660, 630), (661, 667, 529, 631), (630, 660, 654, 636), (655, 661, 631, 637), (636, 654, 648, 642), (649, 655, 637, 643), (608, 686, 688, 610), (689, 687, 609, 611), (686, 518, 520, 688), (521, 519, 687, 689), (612, 690, 686, 608), (687, 691, 613, 609), (690, 522, 518, 686), (519, 523, 691, 687), (610, 688, 692, 614), (693, 689, 611, 615), (688, 520, 524, 692), (525, 521, 689, 693), (614, 692, 694, 616), (695, 693, 615, 617), (692, 524, 526, 694), (527, 525, 693, 695), (618, 696, 690, 612), (691, 697, 619, 613), (696, 528, 522, 690), (523, 529, 697, 691), (620, 698, 700, 622), (701, 699, 621, 623), (698, 530, 532, 700), (533, 531, 699, 701), (622, 700, 696, 618), (697, 701, 623, 619), (700, 532, 528, 696), (529, 533, 701, 697), (616, 694, 702, 624), (703, 695, 617, 625), (694, 526, 534, 702), (535, 527, 695, 703), (624, 702, 698, 620), (699, 703, 625, 621), (702, 534, 530, 698), (531, 535, 703, 699)])
me_plane.polygons.foreach_set('use_smooth', [True] * 712)
me_plane.polygons.foreach_set('material_index', [0, 0, 0, 0, 0, 0, 0, 0, 0, 0, 0, 0, 0, 0, 0, 0, 0, 0, 0, 0, 0, 0, 0, 0, 0, 0, 0, 0, 0, 0, 0, 0, 0, 0, 0, 0, 0, 0, 0, 0, 0, 0, 0, 0, 0, 0, 0, 0, 0, 0, 0, 0, 0, 0, 0, 0, 0, 0, 0, 0, 0, 0, 0, 0, 0, 0, 0, 0, 0, 0, 0, 0, 0, 0, 0, 0, 0, 0, 0, 0, 0, 0, 0, 0, 0, 0, 0, 0, 0, 0, 0, 0, 0, 0, 0, 0, 0, 0, 0, 0, 0, 0, 1, 1, 1, 1, 1, 1, 1, 1, 1, 1, 1, 1, 1, 1, 1, 1, 1, 1, 1, 1, 1, 1, 1, 1, 1, 1, 1, 1, 1, 1, 1, 1, 1, 1, 1, 1, 0, 0, 0, 0, 0, 0, 0, 0, 0, 0, 0, 0, 0, 0, 0, 0, 0, 0, 0, 0, 0, 0, 0, 0, 0, 0, 0, 0, 0, 0, 0, 0, 0, 0, 0, 0, 0, 0, 0, 0, 0, 0, 0, 0, 0, 0, 0, 0, 0, 0, 0, 0, 0, 0, 0, 0, 0, 0, 0, 0, 0, 0, 0, 0, 0, 0, 0, 0, 0, 0, 0, 0, 0, 0, 0, 0, 0, 0, 0, 0, 0, 0, 0, 0, 0, 0, 0, 0, 0, 0, 0, 0, 0, 0, 0, 0, 0, 0, 0, 0, 0, 0, 0, 0, 0, 0, 0, 0, 0, 0, 0, 0, 0, 0, 0, 0, 0, 0, 0, 0, 0, 0, 0, 0, 0, 0, 0, 0, 0, 0, 0, 0, 0, 0, 0, 0, 0, 0, 0, 0, 0, 0, 0, 0, 0, 0, 0, 0, 0, 0, 0, 0, 0, 0, 0, 0, 0, 0, 0, 0, 0, 0, 0, 0, 0, 0, 0, 0, 0, 0, 0, 0, 0, 0, 0, 0, 0, 0, 0, 0, 0, 0, 0, 0, 0, 0, 0, 0, 0, 0, 0, 0, 0, 0, 0, 0, 0, 0, 0, 0, 0, 0, 0, 0, 0, 0, 0, 0, 0, 0, 0, 0, 0, 0, 0, 0, 0, 0, 0, 0, 0, 0, 0, 0, 0, 0, 0, 0, 0, 0, 0, 0, 0, 0, 0, 0, 0, 0, 0, 0, 0, 0, 0, 0, 0, 0, 0, 0, 0, 0, 0, 0, 0, 0, 0, 0, 0, 0, 0, 0, 0, 0, 0, 0, 0, 0, 0, 0, 0, 0, 0, 0, 0, 0, 0, 0, 0, 0, 0, 0, 0, 0, 0, 0, 0, 0, 0, 0, 0, 0, 0, 0, 0, 0, 0, 0, 0, 0, 0, 0, 0, 0, 0, 0, 0, 0, 0, 0, 0, 0, 0, 0, 0, 0, 0, 0, 0, 0, 0, 0, 0, 0, 0, 0, 0, 0, 0, 0, 0, 0, 0, 0, 0, 0, 0, 0, 0, 0, 0, 0, 0, 0, 0, 0, 0, 0, 0, 0, 0, 0, 0, 0, 0, 0, 0, 0, 0, 0, 0, 0, 0, 0, 0, 0, 0, 0, 0, 0, 0, 0, 0, 0, 0, 0, 0, 0, 0, 0, 0, 0, 0, 0, 0, 0, 0, 0, 0, 0, 0, 0, 0, 0, 0, 0, 0, 0, 0, 0, 0, 0, 0, 0, 0, 0, 0, 0, 0, 0, 0, 0, 0, 0, 0, 0, 0, 0, 0, 0, 0, 0, 0, 0, 0, 0, 0, 0, 0, 0, 0, 0, 0, 0, 0, 0, 0, 0, 0, 0, 0, 0, 0, 0, 0, 0, 0, 0, 0, 0, 0, 0, 0, 0, 0, 0, 0, 0, 0, 0, 0, 0, 0, 0, 0, 0, 0, 0, 0, 0, 0, 0, 0, 0, 0, 0, 0, 0, 0, 0, 0, 0, 0, 0, 0, 0, 0, 0, 0, 0, 0, 0, 0, 0, 0, 0, 0, 0, 0, 0, 0, 0, 0, 0, 0, 0, 0, 0, 0, 0, 0, 0, 0, 0, 0, 0, 0, 0, 0, 0, 0, 0, 0, 0, 0, 0, 0, 0, 0, 0, 0, 0, 0, 0, 0, 0, 0, 0, 0, 0, 0, 0, 0, 0, 0, 0, 0, 0, 0, 0, 0, 0, 0, 0, 0, 0, 0, 0, 0, 0, 0, 0, 0, 0, 0, 0, 0, 0, 0, 0, 0, 0, 0, 0, 0, 0])
me_plane.materials.append(mat_body)
me_plane.materials.append(mat_mooth)
me_plane.use_remesh_preserve_volume = False
me_plane.use_remesh_preserve_attributes = False
me_plane.use_mirror_vertex_groups = False
me_plane.update()
me_sphere_001 = bpy.data.meshes.new('Sphere.001')
me_sphere_001.from_pydata([(-0.1736, -0.9848, -2.932e-08), (-0.1604, -0.9098, -0.3827), (-0.1228, -0.6964, -0.7071), (-0.06645, -0.3769, -0.9239), (1.956e-08, -2.486e-08, -1.0), (0.06645, 0.3769, -0.9239), (0.1228, 0.6964, -0.7071), (0.1604, 0.9098, -0.3827), (0.4269, 0.8629, -0.2706), (0.6152, 0.6095, -0.5), (0.7098, 0.2634, -0.6533), (0.6964, -0.1228, -0.7071), (0.5769, -0.4903, -0.6533), (0.3696, -0.7832, -0.5), (0.1061, -0.9568, -0.2706), (0.2164, -0.9763, -1.893e-09), (0.5736, -0.8192, 1.015e-08), (0.8434, -0.5373, 4.712e-08), (0.9848, -0.1736, 6.445e-08), (0.9763, 0.2164, 8.058e-08), (0.8192, 0.5736, 7.197e-08), (0.5373, 0.8434, 7.888e-08), (0.4269, 0.8629, 0.2706), (0.6152, 0.6095, 0.5), (0.7098, 0.2634, 0.6533), (0.6964, -0.1228, 0.7071), (0.5769, -0.4903, 0.6533), (0.3696, -0.7832, 0.5), (0.1061, -0.9568, 0.2706), (-0.1604, -0.9098, 0.3827), (-0.1228, -0.6964, 0.7071), (-0.06645, -0.3769, 0.9239), (-1.018e-07, -1.366e-07, 1.0), (0.06645, 0.3769, 0.9239), (0.1228, 0.6964, 0.7071), (0.1604, 0.9098, 0.3827), (0.1736, 0.9848, 1.649e-07), (-0.1061, 0.9568, 0.2706), (-0.3696, 0.7832, 0.5), (-0.5769, 0.4903, 0.6533), (-0.6964, 0.1228, 0.7071), (-0.7098, -0.2634, 0.6533), (-0.6152, -0.6095, 0.5), (-0.4269, -0.8629, 0.2706), (-0.5373, -0.8434, -1.344e-07), (-0.8192, -0.5736, -1.696e-07), (-0.9763, -0.2164, -2.204e-07), (-0.9848, 0.1736, -2.043e-07), (-0.8434, 0.5373, -1.869e-07), (-0.5736, 0.8192, -1.078e-07), (-0.2164, 0.9763, -3.255e-08), (-0.1061, 0.9568, -0.2706), (-0.3696, 0.7832, -0.5), (-0.5769, 0.4903, -0.6533), (-0.6964, 0.1228, -0.7071), (-0.7098, -0.2634, -0.6533), (-0.6152, -0.6095, -0.5), (-0.4269, -0.8629, -0.2706)], [], [(36, 8, 7), (7, 8, 9, 6), (6, 9, 10, 5), (5, 10, 11, 4), (4, 11, 12, 3), (3, 12, 13, 2), (2, 13, 14, 1), (14, 0, 1), (15, 0, 14), (13, 16, 15, 14), (12, 17, 16, 13), (11, 18, 17, 12), (10, 19, 18, 11), (9, 20, 19, 10), (8, 21, 20, 9), (36, 21, 8), (36, 22, 21), (21, 22, 23, 20), (20, 23, 24, 19), (19, 24, 25, 18), (18, 25, 26, 17), (17, 26, 27, 16), (16, 27, 28, 15), (28, 0, 15), (29, 0, 28), (27, 30, 29, 28), (26, 31, 30, 27), (25, 32, 31, 26), (24, 33, 32, 25), (23, 34, 33, 24), (22, 35, 34, 23), (36, 35, 22), (36, 37, 35), (35, 37, 38, 34), (34, 38, 39, 33), (33, 39, 40, 32), (32, 40, 41, 31), (31, 41, 42, 30), (30, 42, 43, 29), (43, 0, 29), (44, 0, 43), (42, 45, 44, 43), (41, 46, 45, 42), (40, 47, 46, 41), (39, 48, 47, 40), (38, 49, 48, 39), (37, 50, 49, 38), (36, 50, 37), (36, 51, 50), (50, 51, 52, 49), (49, 52, 53, 48), (48, 53, 54, 47), (47, 54, 55, 46), (46, 55, 56, 45), (45, 56, 57, 44), (57, 0, 44), (1, 0, 57), (56, 2, 1, 57), (55, 3, 2, 56), (54, 4, 3, 55), (53, 5, 4, 54), (52, 6, 5, 53), (51, 7, 6, 52), (36, 7, 51)])
me_sphere_001.polygons.foreach_set('use_smooth', [True] * 64)
me_sphere_001.polygons.foreach_set('material_index', [0, 0, 0, 0, 0, 0, 0, 1, 1, 0, 0, 0, 0, 0, 0, 0, 0, 0, 0, 0, 0, 0, 0, 1, 1, 0, 0, 0, 0, 0, 0, 0, 0, 0, 0, 0, 0, 0, 0, 1, 1, 0, 0, 0, 0, 0, 0, 0, 0, 0, 0, 0, 0, 0, 0, 1, 1, 0, 0, 0, 0, 0, 0, 0])
me_sphere_001.materials.append(mat_eye)
me_sphere_001.materials.append(mat_pupil)
me_sphere_001.use_remesh_preserve_volume = False
me_sphere_001.use_remesh_preserve_attributes = False
me_sphere_001.use_mirror_vertex_groups = False
me_sphere_001.update()
me_sphere = bpy.data.meshes.new('Sphere')
me_sphere.from_pydata([(0.1736, -0.9848, -2.932e-08), (0.1604, -0.9098, -0.3827), (0.1228, -0.6964, -0.7071), (0.06645, -0.3769, -0.9239), (9.725e-09, -2.622e-08, -1.0), (-0.06645, 0.3769, -0.9239), (-0.1228, 0.6964, -0.7071), (-0.1604, 0.9098, -0.3827), (0.1061, 0.9568, -0.2706), (0.3696, 0.7832, -0.5), (0.5769, 0.4903, -0.6533), (0.6964, 0.1228, -0.7071), (0.7098, -0.2634, -0.6533), (0.6152, -0.6095, -0.5), (0.4269, -0.8629, -0.2706), (0.5373, -0.8434, -1.893e-09), (0.8192, -0.5736, 1.015e-08), (0.9763, -0.2164, 4.712e-08), (0.9848, 0.1736, 6.445e-08), (0.8434, 0.5373, 8.058e-08), (0.5736, 0.8192, 7.197e-08), (0.2164, 0.9763, 7.888e-08), (0.1061, 0.9568, 0.2706), (0.3696, 0.7832, 0.5), (0.5769, 0.4903, 0.6533), (0.6964, 0.1228, 0.7071), (0.7098, -0.2634, 0.6533), (0.6152, -0.6095, 0.5), (0.4269, -0.8629, 0.2706), (0.1604, -0.9098, 0.3827), (0.1228, -0.6964, 0.7071), (0.06645, -0.3769, 0.9239), (-6.611e-08, -1.727e-07, 1.0), (-0.06645, 0.3769, 0.9239), (-0.1228, 0.6964, 0.7071), (-0.1604, 0.9098, 0.3827), (-0.1736, 0.9848, 1.649e-07), (-0.4269, 0.8629, 0.2706), (-0.6152, 0.6095, 0.5), (-0.7098, 0.2634, 0.6533), (-0.6964, -0.1228, 0.7071), (-0.5769, -0.4903, 0.6533), (-0.3696, -0.7832, 0.5), (-0.1061, -0.9568, 0.2706), (-0.2164, -0.9763, -1.344e-07), (-0.5736, -0.8192, -1.696e-07), (-0.8434, -0.5373, -2.204e-07), (-0.9848, -0.1736, -2.043e-07), (-0.9763, 0.2164, -1.869e-07), (-0.8192, 0.5736, -1.078e-07), (-0.5373, 0.8434, -3.255e-08), (-0.4269, 0.8629, -0.2706), (-0.6152, 0.6095, -0.5), (-0.7098, 0.2634, -0.6533), (-0.6964, -0.1228, -0.7071), (-0.5769, -0.4903, -0.6533), (-0.3696, -0.7832, -0.5), (-0.1061, -0.9568, -0.2706)], [], [(36, 8, 7), (7, 8, 9, 6), (6, 9, 10, 5), (5, 10, 11, 4), (4, 11, 12, 3), (3, 12, 13, 2), (2, 13, 14, 1), (14, 0, 1), (15, 0, 14), (13, 16, 15, 14), (12, 17, 16, 13), (11, 18, 17, 12), (10, 19, 18, 11), (9, 20, 19, 10), (8, 21, 20, 9), (36, 21, 8), (36, 22, 21), (21, 22, 23, 20), (20, 23, 24, 19), (19, 24, 25, 18), (18, 25, 26, 17), (17, 26, 27, 16), (16, 27, 28, 15), (28, 0, 15), (29, 0, 28), (27, 30, 29, 28), (26, 31, 30, 27), (25, 32, 31, 26), (24, 33, 32, 25), (23, 34, 33, 24), (22, 35, 34, 23), (36, 35, 22), (36, 37, 35), (35, 37, 38, 34), (34, 38, 39, 33), (33, 39, 40, 32), (32, 40, 41, 31), (31, 41, 42, 30), (30, 42, 43, 29), (43, 0, 29), (44, 0, 43), (42, 45, 44, 43), (41, 46, 45, 42), (40, 47, 46, 41), (39, 48, 47, 40), (38, 49, 48, 39), (37, 50, 49, 38), (36, 50, 37), (36, 51, 50), (50, 51, 52, 49), (49, 52, 53, 48), (48, 53, 54, 47), (47, 54, 55, 46), (46, 55, 56, 45), (45, 56, 57, 44), (57, 0, 44), (1, 0, 57), (56, 2, 1, 57), (55, 3, 2, 56), (54, 4, 3, 55), (53, 5, 4, 54), (52, 6, 5, 53), (51, 7, 6, 52), (36, 7, 51)])
me_sphere.polygons.foreach_set('use_smooth', [True] * 64)
me_sphere.polygons.foreach_set('material_index', [0, 0, 0, 0, 0, 0, 0, 1, 1, 0, 0, 0, 0, 0, 0, 0, 0, 0, 0, 0, 0, 0, 0, 1, 1, 0, 0, 0, 0, 0, 0, 0, 0, 0, 0, 0, 0, 0, 0, 1, 1, 0, 0, 0, 0, 0, 0, 0, 0, 0, 0, 0, 0, 0, 0, 1, 1, 0, 0, 0, 0, 0, 0, 0])
me_sphere.materials.append(mat_eye)
me_sphere.materials.append(mat_pupil)
me_sphere.use_remesh_preserve_volume = False
me_sphere.use_remesh_preserve_attributes = False
me_sphere.use_mirror_vertex_groups = False
me_sphere.update()
arm_armature = bpy.data.armatures.new('Armature')  # bones are not reproduced

# ---- objects
ob_armature = bpy.data.objects.new('Armature', arm_armature)
ob_plane = bpy.data.objects.new('Plane', me_plane)
ob_lamp = bpy.data.objects.new('Lamp', light_lamp)
ob_camera = bpy.data.objects.new('Camera', cam_camera_001)
ob_sphere_001 = bpy.data.objects.new('Sphere.001', me_sphere_001)
ob_sphere = bpy.data.objects.new('Sphere', me_sphere)

# ---- transforms, parenting, visibility, modifiers, constraints
ob_armature.location = (2.217, -2.797, 8.855)
ob_armature.rotation_euler = (1.571, -0.0, -0.0)
ob_armature.lock_rotations_4d = False
ob_armature.empty_display_type = 'ARROWS'
ob_armature.color = (0.0, 0.0, 0.0, 1.0)
ob_armature.show_in_front = True
ob_armature.lineart.crease_threshold = 0.0
ob_plane.location = (2.217, -3.366, 13.45)
ob_plane.scale = (0.3285, 0.3285, 0.3285)
ob_plane.lock_rotations_4d = False
ob_plane.empty_display_type = 'ARROWS'
ob_plane.color = (0.0, 0.0, 0.0, 1.0)
ob_plane.lineart.crease_threshold = 0.0
_vg = ob_plane.vertex_groups.new(name='upper_arm.l')
_vg.add([289, 291, 293, 295, 297, 299, 301, 303, 305, 307, 309, 311, 313, 315, 317, 319, 369, 371, 373, 375, 377, 379, 381, 383], 1.0, 'REPLACE')
_vg = ob_plane.vertex_groups.new(name='upper_arm.r')
_vg.add([290, 292, 294, 296, 298, 300, 302, 304, 306, 308, 310, 312, 314, 316, 318, 320, 370, 372, 374, 376, 378, 380, 382, 384], 1.0, 'REPLACE')
_vg = ob_plane.vertex_groups.new(name='lower_arm.l')
_vg.add([307, 311, 317, 321, 323, 325, 327, 329, 331, 333, 335, 337, 339, 341, 343, 345, 347, 349, 351, 353, 355, 357, 359, 361, 363, 365, 367, 369, 371, 373, 375, 377, 379, 381, 383], 1.0, 'REPLACE')
_vg = ob_plane.vertex_groups.new(name='lower_arm.r')
_vg.add([308, 312, 318, 322, 324, 326, 328, 330, 332, 334, 336, 338, 340, 342, 344, 346, 348, 350, 352, 354, 356, 358, 360, 362, 364, 366, 368, 370, 372, 374, 376, 378, 380, 382, 384], 1.0, 'REPLACE')
_vg = ob_plane.vertex_groups.new(name='finger1.l')
_vg.add([417, 419, 421, 423, 425, 427, 429, 431, 433, 435, 437, 439, 441, 443, 445, 447], 1.0, 'REPLACE')
_vg = ob_plane.vertex_groups.new(name='finger1.r')
_vg.add([418, 420, 422, 424, 426, 428, 430, 432, 434, 436, 438, 440, 442, 444, 446, 448], 1.0, 'REPLACE')
_vg = ob_plane.vertex_groups.new(name='finder2.l')
_vg.add([401, 403, 405, 407, 409, 411, 413, 415, 433, 435, 437, 439, 445, 447], 1.0, 'REPLACE')
_vg = ob_plane.vertex_groups.new(name='finder2.r')
_vg.add([402, 404, 406, 408, 410, 412, 414, 416, 434, 436, 438, 440, 446, 448], 1.0, 'REPLACE')
_vg = ob_plane.vertex_groups.new(name='hand.l')
_vg.add([353, 355, 357, 359, 361, 363, 365, 367, 385, 387, 389, 391, 393, 395, 397, 399, 417, 419, 421, 423, 425, 427, 429, 431, 449, 451, 453, 455, 457, 459, 461, 463], 1.0, 'REPLACE')
_vg = ob_plane.vertex_groups.new(name='hand.r')
_vg.add([354, 356, 358, 360, 362, 364, 366, 368, 386, 388, 390, 392, 394, 396, 398, 400, 418, 420, 422, 424, 426, 428, 430, 432, 450, 452, 454, 456, 458, 460, 462, 464], 1.0, 'REPLACE')
_vg = ob_plane.vertex_groups.new(name='head')
_vg.add([0, 1, 2, 3, 4, 5, 6, 7, 8, 9, 10, 11, 12, 13, 14, 15, 16, 17, 18, 19, 20, 21, 22, 23, 24, 25, 26, 27, 28, 29, 30, 31, 32, 33, 34, 35, 36, 37, 38, 39, 40, 41, 42, 43, 44, 45, 46, 47, 48, 49, 50, 51, 52, 53, 54, 55, 56, 57, 58, 59, 60, 61, 62, 63, 64, 65, 66, 67, 68, 69, 70, 71, 72, 73, 74, 75, 76, 77, 78, 79, 80, 81, 82, 83, 84, 85, 86, 87, 88, 89, 90, 91, 92, 93, 94, 95, 96, 97, 98, 99, 100, 101, 102, 103, 104, 105, 106, 107, 108, 109, 110, 111, 112, 113, 114, 115, 116, 117, 118, 119, 120, 121, 122, 123, 124, 125, 126, 127, 128, 129, 130, 131, 132, 133, 134, 135, 136, 137, 138, 139, 140, 141, 142, 143, 144, 145, 146, 147, 148, 149, 150, 151, 152, 153, 154, 155, 156, 157, 158, 159, 160, 161, 162, 163, 164, 165, 166, 167, 168, 169, 170, 171, 172, 173, 174, 175, 176, 177, 178, 179, 180, 181, 182, 183, 184, 185, 186, 187, 188, 189, 190, 191, 192, 209, 210, 211, 212, 213, 214, 215, 216, 217, 218, 219, 220, 221, 226, 227, 228, 229, 230, 231, 232, 233, 234, 235, 236, 237, 238], 1.0, 'REPLACE')
_vg = ob_plane.vertex_groups.new(name='neck')
_vg.add([63, 64, 65, 75, 76, 136, 137, 138, 193, 194, 195, 196, 197, 198, 199, 200, 212, 213, 222, 223, 229, 230, 239, 240], 1.0, 'REPLACE')
_vg = ob_plane.vertex_groups.new(name='spine5')
_vg.add([193, 194, 195, 196, 197, 198, 199, 200, 201, 202, 203, 204, 205, 206, 207, 208, 222, 223, 224, 225, 239, 240, 241, 242, 243, 244, 245, 248, 249, 250, 251, 252], 1.0, 'REPLACE')
_vg = ob_plane.vertex_groups.new(name='shoulder.l')
_vg.add([75, 196, 198, 201, 204, 206, 222, 224, 229, 239, 241, 243, 246, 248, 251, 253, 255, 259, 261, 263, 285, 293, 297, 299, 303], 1.0, 'REPLACE')
_vg = ob_plane.vertex_groups.new(name='shoulder.r')
_vg.add([76, 197, 199, 202, 205, 207, 223, 225, 230, 240, 242, 244, 247, 249, 252, 254, 256, 260, 262, 264, 286, 294, 298, 300, 304], 1.0, 'REPLACE')
_vg = ob_plane.vertex_groups.new(name='spine4')
_vg.add([243, 244, 245, 246, 247, 248, 249, 250, 251, 252, 253, 254, 255, 256, 257, 258, 259, 260, 261, 262, 263, 264, 265, 266, 267, 268, 269, 270, 271, 272, 273, 274, 275, 276, 277, 278, 279, 280, 281, 285, 286, 287, 288], 1.0, 'REPLACE')
_vg = ob_plane.vertex_groups.new(name='spine3')
_vg.add([257, 258, 259, 260, 261, 262, 263, 264, 265, 266, 267, 268, 269, 270, 271, 272, 273, 274, 275, 276, 277, 278, 279, 280, 281, 282, 283, 284, 285, 286, 287, 288], 1.0, 'REPLACE')
_vg = ob_plane.vertex_groups.new(name='spine2')
_vg.add([271, 272, 273, 274, 275, 276, 277, 278, 279, 280, 281, 282, 283, 284, 287, 288, 465, 466, 467, 468, 469, 470, 471, 472, 473, 474, 475, 476, 477, 478, 479, 480], 1.0, 'REPLACE')
_vg = ob_plane.vertex_groups.new(name='spine1')
_vg.add([465, 466, 467, 468, 469, 470, 473, 474, 475, 476, 477, 478, 481, 482, 483, 484, 485, 486, 487, 488, 489, 490, 491, 492, 493, 494, 495, 496, 497, 498, 499, 503, 504, 505, 506, 507, 508, 509, 510, 511, 512, 513, 514, 515, 516, 517], 1.0, 'REPLACE')
_vg = ob_plane.vertex_groups.new(name='finger2.r')
_vg.add([404, 408, 414], 1.0, 'REPLACE')
_vg = ob_plane.vertex_groups.new(name='finger2.l')
_vg.add([403, 407, 413], 1.0, 'REPLACE')
_m = ob_plane.modifiers.new('Armature', 'ARMATURE')
_m.object = ob_armature
_m.use_bone_envelopes = True
_m = ob_plane.modifiers.new('Subsurf', 'SUBSURF')
_m.uv_smooth = 'PRESERVE_CORNERS'
_m.quality = 2
_m.show_only_control_edges = False
ob_lamp.location = (-15.92, 2.655, 21.71)
ob_lamp.lock_rotations_4d = False
ob_lamp.empty_display_type = 'ARROWS'
ob_lamp.color = (0.0, 0.0, 0.0, 1.0)
ob_lamp.lineart.crease_threshold = 0.0
ob_camera.location = (12.67, -13.54, 17.0)
ob_camera.rotation_euler = (1.341, 0.01488, 0.6703)
ob_camera.lock_rotations_4d = False
ob_camera.empty_display_type = 'ARROWS'
ob_camera.color = (0.0, 0.0, 0.0, 1.0)
ob_camera.lineart.crease_threshold = 0.0
ob_sphere_001.location = (1.626, -3.13, 14.47)
ob_sphere_001.scale = (0.2789, 0.2789, 0.2789)
ob_sphere_001.lock_rotations_4d = False
ob_sphere_001.empty_display_type = 'ARROWS'
ob_sphere_001.color = (0.0, 0.0, 0.0, 1.0)
ob_sphere_001.show_axis = True
ob_sphere_001.lineart.crease_threshold = 0.0
_m = ob_sphere_001.modifiers.new('Subsurf', 'SUBSURF')
_m.uv_smooth = 'PRESERVE_CORNERS'
_m.quality = 2
_m.show_only_control_edges = False
ob_sphere.location = (2.809, -3.13, 14.47)
ob_sphere.scale = (0.2789, 0.2789, 0.2789)
ob_sphere.lock_rotations_4d = False
ob_sphere.empty_display_type = 'ARROWS'
ob_sphere.color = (0.0, 0.0, 0.0, 1.0)
ob_sphere.show_axis = True
ob_sphere.lineart.crease_threshold = 0.0
_m = ob_sphere.modifiers.new('Subsurf', 'SUBSURF')
_m.uv_smooth = 'PRESERVE_CORNERS'
_m.quality = 2
_m.show_only_control_edges = False

# ---- collection membership
col_collection_1.objects.link(ob_armature)
col_collection_1.objects.link(ob_plane)
col_collection_2.objects.link(ob_lamp)
col_collection_2.objects.link(ob_camera)
col_collection_2.objects.link(ob_sphere_001)
col_collection_2.objects.link(ob_sphere)

# ---- scene / render settings (as saved in the file)
scene.camera = ob_camera
scene.frame_start = 1; scene.frame_end = 250; scene.frame_set(1)
scene.render.engine = 'BLENDER_EEVEE_NEXT'
scene.render.image_settings.file_format = 'JPEG'
scene.render.image_settings.color_mode = 'RGB'
scene.render.image_settings.compression = 90
scene.render.resolution_x = 800
scene.render.resolution_y = 600
scene.render.pixel_aspect_x = 100.0
scene.render.pixel_aspect_y = 100.0
scene.render.fps = 25
scene.render.dither_intensity = 0.0
scene.render.use_compositing = False
scene.render.use_sequencer = False
scene.render.bake_margin = 2
scene.render.bake_bias = 0.0
scene.render.use_stamp_time = False
scene.render.use_stamp_date = False
scene.render.use_stamp_frame = False
scene.render.use_stamp_camera = False
scene.render.use_stamp_scene = False
scene.render.use_stamp_filename = False
scene.render.use_stamp_render_time = False
scene.render.stamp_font_size = 0
scene.cycles.use_denoising = False
scene.cycles.samples = 10
scene.cycles.sampling_pattern = 'TABULATED_SOBOL'
scene.cycles.light_sampling_threshold = 0.0
scene.cycles.use_adaptive_sampling = False
scene.cycles.use_light_tree = False
scene.cycles.blur_glossy = 0.0
scene.cycles.volume_bounces = 1
scene.cycles.pixel_filter_type = 'GAUSSIAN'
scene.cycles.sample_clamp_indirect = 0.0
scene.view_settings.view_transform = 'Raw'
bpy.context.view_layer.update()
